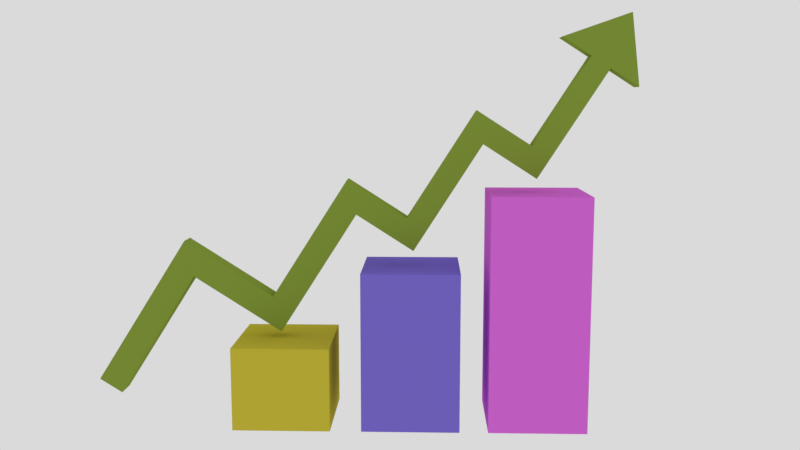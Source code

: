 # Source: analyticsb.blend  (saved by Blender 2.79.0; exported with 4.5.12 LTS)
import bpy
from mathutils import Matrix  # noqa: F401  (used for matrix-valued properties, if any)

bpy.ops.wm.read_factory_settings(use_empty=True)
scene = bpy.context.scene
scene.name = 'Scene'

# ---- collections
col_collection_1 = bpy.data.collections.new('Collection 1'); scene.collection.children.link(col_collection_1)

# ---- materials (node trees are filled in below, after node groups)
mat_material_001 = bpy.data.materials.new('Material.001')
mat_material_001.alpha_threshold = 0.0
mat_material_001.roughness = 0.5
mat_material_004 = bpy.data.materials.new('Material.004')
mat_material_004.alpha_threshold = 0.0
mat_material_004.diffuse_color = (0.7258, 0.1526, 0.7325, 1.0)
mat_material_004.roughness = 0.5
mat_material_004.line_color = (0.0, 0.0, 0.0, 1.0)
mat_material_003 = bpy.data.materials.new('Material.003')
mat_material_003.alpha_threshold = 0.0
mat_material_003.diffuse_color = (0.2089, 0.1532, 0.6539, 1.0)
mat_material_003.roughness = 0.5
mat_material_003.line_color = (0.0, 0.0, 0.0, 1.0)
mat_material_002 = bpy.data.materials.new('Material.002')
mat_material_002.alpha_threshold = 0.0
mat_material_002.diffuse_color = (0.5984, 0.5118, 0.04511, 1.0)
mat_material_002.roughness = 0.5
mat_material_002.line_color = (0.0, 0.0, 0.0, 1.0)

# ---- material node trees
mat_material_001.use_nodes = True; mat_material_001.node_tree.nodes.clear()
_N = mat_material_001.node_tree.nodes; _L = mat_material_001.node_tree.links
n0 = _N.new('ShaderNodeOutputMaterial'); n0.name = 'Material Output'; n0.location = (300, 300)
n1 = _N.new('ShaderNodeBsdfDiffuse'); n1.name = 'Diffuse BSDF'; n1.location = (10, 300)
n1.inputs[0].default_value = (0.237, 0.3363, 0.04541, 1.0)
_L.new(n1.outputs[0], n0.inputs[0])
n0.is_active_output = True

# ---- world
world_world = bpy.data.worlds.new('World'); scene.world = world_world
world_world.color = (0.7024, 0.7024, 0.7024)
world_world.use_sun_shadow = False
world_world.sun_shadow_jitter_overblur = 0.0
world_world.cycles.sampling_method = 'MANUAL'

# ---- cameras
cam_camera = bpy.data.cameras.new('Camera')
cam_camera.clip_end = 100.0
cam_camera.lens = 35.0
cam_camera.sensor_width = 32.0
cam_camera.sensor_height = 18.0
cam_camera.display_size = 2.0
cam_camera.dof.focus_distance = 0.0

# ---- meshes
me_cube_003 = bpy.data.meshes.new('Cube.003')
me_cube_003.from_pydata([(-0.9465, -0.0005366, 0.001355), (-0.9465, -0.0005366, 2.001), (-0.9465, 1.999, 0.001355), (-0.9465, 1.999, 2.001), (1.053, -0.0005366, 0.001355), (1.053, -0.0005366, 2.001), (1.053, 1.999, 0.001355), (1.053, 1.999, 2.001), (-0.9465, -0.0005366, 1.699), (-0.9465, 1.999, 1.699), (1.053, 1.999, 1.699), (1.053, -0.0005366, 1.699), (8.919, 1.999, 2.001), (8.919, -0.0005366, 2.001), (8.919, 1.999, 1.699), (8.919, -0.0005366, 1.699), (6.943, 1.999, 2.001), (6.943, 1.999, 1.699), (6.943, -0.0005366, 2.001), (6.943, -0.0005366, 1.699), (8.919, 1.999, 3.643), (8.919, -0.0005366, 3.643), (6.943, 1.999, 3.643), (6.943, -0.0005366, 3.643), (6.943, -0.0005366, 3.361), (6.943, 1.999, 3.361), (8.919, -0.0005366, 3.361), (8.919, 1.999, 3.361), (13.99, 1.999, 3.643), (13.99, -0.0005366, 3.643), (13.99, -0.0005366, 3.361), (13.99, 1.999, 3.361), (12.27, -0.0005366, 3.643), (12.27, 1.999, 3.643), (12.27, 1.999, 3.361), (12.27, -0.0005366, 3.361), (13.99, 1.999, 5.12), (13.99, -0.0005366, 5.12), (12.27, -0.0005366, 5.12), (12.27, 1.999, 5.12), (13.99, -0.0005366, 4.836), (12.27, -0.0005366, 4.836), (12.27, 1.999, 4.836), (13.99, 1.999, 4.836), (18.72, 1.999, 5.12), (18.72, -0.0005366, 5.12), (18.72, -0.0005366, 4.836), (18.72, 1.999, 4.836), (17.07, -0.0005366, 4.836), (17.07, -0.0005366, 5.12), (17.07, 1.999, 4.836), (17.07, 1.999, 5.12), (17.9, 0.9995, 6.991), (18.72, 1.999, 6.322), (18.72, -0.0005366, 6.322), (17.07, 1.999, 6.322), (17.07, -0.0005366, 6.322), (21.21, 1.999, 6.322), (14.52, 1.999, 6.322), (21.21, -0.0005366, 6.322), (14.52, -0.0005366, 6.322)], [], [(8, 1, 3, 9), (9, 3, 7, 10), (17, 16, 12, 14), (11, 5, 1, 8), (2, 6, 4, 0), (7, 3, 1, 5), (4, 11, 8, 0), (6, 10, 11, 4), (2, 9, 10, 6), (0, 8, 9, 2), (14, 12, 13, 15), (25, 24, 23, 22), (19, 17, 14, 15), (18, 19, 15, 13), (5, 11, 19, 18), (11, 10, 17, 19), (7, 5, 18, 16), (10, 7, 16, 17), (22, 23, 21, 20), (24, 26, 21, 23), (27, 25, 22, 20), (41, 40, 37, 38), (13, 12, 27, 26), (12, 16, 25, 27), (18, 13, 26, 24), (16, 18, 24, 25), (30, 31, 28, 29), (34, 33, 28, 31), (35, 34, 31, 30), (32, 35, 30, 29), (21, 26, 35, 32), (26, 27, 34, 35), (27, 20, 33, 34), (20, 21, 32, 33), (39, 38, 37, 36), (42, 41, 38, 39), (49, 48, 46, 45), (43, 42, 39, 36), (28, 33, 42, 43), (29, 28, 43, 40), (33, 32, 41, 42), (32, 29, 40, 41), (46, 47, 44, 45), (48, 50, 47, 46), (54, 53, 57, 59), (50, 51, 44, 47), (43, 36, 51, 50), (36, 37, 49, 51), (40, 43, 50, 48), (37, 40, 48, 49), (53, 55, 52), (56, 54, 52), (52, 55, 58), (51, 49, 56, 55), (49, 45, 54, 56), (44, 51, 55, 53), (45, 44, 53, 54), (52, 59, 57), (53, 52, 57), (56, 52, 60), (52, 54, 59), (55, 56, 60, 58), (52, 58, 60)])
me_cube_003.materials.append(mat_material_001)
me_cube_003.use_remesh_preserve_volume = False
me_cube_003.use_remesh_preserve_attributes = False
me_cube_003.use_mirror_vertex_groups = False
me_cube_003.update()
me_cube_002 = bpy.data.meshes.new('Cube.002')
me_cube_002.from_pydata([(1.0, 1.0, 0.003298), (1.0, -1.0, 0.003298), (-1.0, -1.0, 0.003298), (-1.0, 1.0, 0.003298), (1.0, 1.0, 2.003), (1.0, -1.0, 2.003), (-1.0, -1.0, 2.003), (-1.0, 1.0, 2.003)], [], [(0, 1, 2, 3), (4, 7, 6, 5), (0, 4, 5, 1), (1, 5, 6, 2), (2, 6, 7, 3), (4, 0, 3, 7)])
me_cube_002.materials.append(mat_material_004)
me_cube_002.use_remesh_preserve_volume = False
me_cube_002.use_remesh_preserve_attributes = False
me_cube_002.use_mirror_vertex_groups = False
me_cube_002.update()
me_cube_001 = bpy.data.meshes.new('Cube.001')
me_cube_001.from_pydata([(1.0, 1.0, 0.003298), (1.0, -1.0, 0.003298), (-1.0, -1.0, 0.003298), (-1.0, 1.0, 0.003298), (1.0, 1.0, 2.003), (1.0, -1.0, 2.003), (-1.0, -1.0, 2.003), (-1.0, 1.0, 2.003)], [], [(0, 1, 2, 3), (4, 7, 6, 5), (0, 4, 5, 1), (1, 5, 6, 2), (2, 6, 7, 3), (4, 0, 3, 7)])
me_cube_001.materials.append(mat_material_003)
me_cube_001.use_remesh_preserve_volume = False
me_cube_001.use_remesh_preserve_attributes = False
me_cube_001.use_mirror_vertex_groups = False
me_cube_001.update()
me_cube = bpy.data.meshes.new('Cube')
me_cube.from_pydata([(1.0, 1.0, 0.003298), (1.0, -1.0, 0.003298), (-1.0, -1.0, 0.003298), (-1.0, 1.0, 0.003298), (1.0, 1.0, 2.003), (1.0, -1.0, 2.003), (-1.0, -1.0, 2.003), (-1.0, 1.0, 2.003)], [], [(0, 1, 2, 3), (4, 7, 6, 5), (0, 4, 5, 1), (1, 5, 6, 2), (2, 6, 7, 3), (4, 0, 3, 7)])
me_cube.materials.append(mat_material_002)
me_cube.use_remesh_preserve_volume = False
me_cube.use_remesh_preserve_attributes = False
me_cube.use_mirror_vertex_groups = False
me_cube.update()

# ---- objects
ob_cube_003 = bpy.data.objects.new('Cube.003', me_cube_003)
ob_cube_002 = bpy.data.objects.new('Cube.002', me_cube_002)
ob_cube_001 = bpy.data.objects.new('Cube.001', me_cube_001)
ob_camera = bpy.data.objects.new('Camera', cam_camera)
ob_cube = bpy.data.objects.new('Cube', me_cube)

# ---- transforms, parenting, visibility, modifiers, constraints
ob_cube_003.location = (-1.476, -0.05316, 0.2114)
ob_cube_003.rotation_euler = (0.0, 0.5695, 0.0)
ob_cube_003.scale = (0.08946, 0.07481, 0.5756)
ob_cube_003.lineart.crease_threshold = 0.0
ob_cube_002.location = (1.443, 0.0, 0.0)
ob_cube_002.scale = (0.324, 0.324, 0.7787)
ob_cube_002.lock_rotations_4d = False
ob_cube_002.empty_display_type = 'ARROWS'
ob_cube_002.lineart.crease_threshold = 0.0
ob_cube_001.location = (0.6072, 0.0, 0.0)
ob_cube_001.scale = (0.324, 0.324, 0.5287)
ob_cube_001.lock_rotations_4d = False
ob_cube_001.empty_display_type = 'ARROWS'
ob_cube_001.lineart.crease_threshold = 0.0
ob_camera.location = (0.7126, -5.84, 2.157)
ob_camera.rotation_euler = (1.431, 1.696e-06, 0.03127)
ob_camera.lineart.crease_threshold = 0.0
ob_cube.location = (-0.248, 0.0, 0.0)
ob_cube.scale = (0.324, 0.324, 0.2787)
ob_cube.lock_rotations_4d = False
ob_cube.empty_display_type = 'ARROWS'
ob_cube.lineart.crease_threshold = 0.0

# ---- collection membership
col_collection_1.objects.link(ob_cube_003)
col_collection_1.objects.link(ob_cube_002)
col_collection_1.objects.link(ob_cube_001)
col_collection_1.objects.link(ob_camera)
col_collection_1.objects.link(ob_cube)

# ---- scene / render settings (as saved in the file)
scene.camera = ob_camera
scene.frame_start = 1; scene.frame_end = 250; scene.frame_set(1)
scene.render.engine = 'CYCLES'
scene.render.resolution_percentage = 50
scene.render.dither_intensity = 0.0
scene.cycles.use_denoising = False
scene.cycles.samples = 128
scene.cycles.sampling_pattern = 'TABULATED_SOBOL'
scene.cycles.use_adaptive_sampling = False
scene.cycles.use_light_tree = False
scene.cycles.blur_glossy = 0.0
scene.cycles.sample_clamp_indirect = 0.0
scene.view_settings.view_transform = 'Standard'
bpy.context.view_layer.update()
